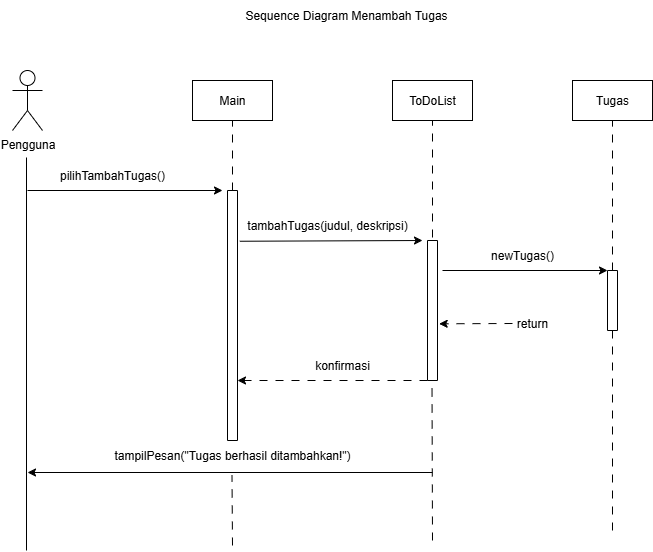

The diagram above was exported from draw.io. Its source (the exported page's mxGraphModel, read from the mxfile embedded in the PNG):
<mxGraphModel dx="786" dy="516" grid="1" gridSize="10" guides="1" tooltips="1" connect="1" arrows="1" fold="1" page="1" pageScale="1" pageWidth="827" pageHeight="1169" math="0" shadow="0">
  <root>
    <mxCell id="0" />
    <mxCell id="1" parent="0" />
    <mxCell id="vHCUperF-IginoI6ZBHy-1" value="Pengguna" style="shape=umlActor;verticalLabelPosition=bottom;verticalAlign=top;html=1;outlineConnect=0;" parent="1" vertex="1">
      <mxGeometry x="80" y="80" width="30" height="60" as="geometry" />
    </mxCell>
    <mxCell id="vHCUperF-IginoI6ZBHy-2" value="Main" style="rounded=0;whiteSpace=wrap;html=1;" parent="1" vertex="1">
      <mxGeometry x="260" y="90" width="80" height="40" as="geometry" />
    </mxCell>
    <mxCell id="vHCUperF-IginoI6ZBHy-3" value="ToDoList" style="rounded=0;whiteSpace=wrap;html=1;" parent="1" vertex="1">
      <mxGeometry x="460" y="90" width="80" height="40" as="geometry" />
    </mxCell>
    <mxCell id="vHCUperF-IginoI6ZBHy-4" value="Tugas" style="rounded=0;whiteSpace=wrap;html=1;" parent="1" vertex="1">
      <mxGeometry x="640" y="90" width="80" height="40" as="geometry" />
    </mxCell>
    <mxCell id="vHCUperF-IginoI6ZBHy-5" value="" style="endArrow=none;html=1;rounded=0;" parent="1" edge="1">
      <mxGeometry width="50" height="50" relative="1" as="geometry">
        <mxPoint x="94" y="167" as="sourcePoint" />
        <mxPoint x="94" y="560" as="targetPoint" />
      </mxGeometry>
    </mxCell>
    <mxCell id="vHCUperF-IginoI6ZBHy-6" value="" style="endArrow=classic;html=1;rounded=0;" parent="1" edge="1">
      <mxGeometry width="50" height="50" relative="1" as="geometry">
        <mxPoint x="95" y="200" as="sourcePoint" />
        <mxPoint x="290" y="200" as="targetPoint" />
      </mxGeometry>
    </mxCell>
    <mxCell id="vHCUperF-IginoI6ZBHy-8" value="" style="shape=partialRectangle;whiteSpace=wrap;html=1;bottom=0;top=0;fillColor=none;" parent="1" vertex="1">
      <mxGeometry x="295" y="200" width="10" height="250" as="geometry" />
    </mxCell>
    <mxCell id="vHCUperF-IginoI6ZBHy-9" value="" style="endArrow=none;html=1;rounded=0;exitX=0;exitY=0;exitDx=0;exitDy=0;entryX=1;entryY=0;entryDx=0;entryDy=0;" parent="1" source="vHCUperF-IginoI6ZBHy-8" target="vHCUperF-IginoI6ZBHy-8" edge="1">
      <mxGeometry width="50" height="50" relative="1" as="geometry">
        <mxPoint x="380" y="280" as="sourcePoint" />
        <mxPoint x="430" y="250" as="targetPoint" />
      </mxGeometry>
    </mxCell>
    <mxCell id="vHCUperF-IginoI6ZBHy-10" value="" style="endArrow=none;html=1;rounded=0;entryX=0.5;entryY=1;entryDx=0;entryDy=0;dashed=1;dashPattern=8 8;" parent="1" target="vHCUperF-IginoI6ZBHy-2" edge="1">
      <mxGeometry width="50" height="50" relative="1" as="geometry">
        <mxPoint x="300" y="200" as="sourcePoint" />
        <mxPoint x="430" y="250" as="targetPoint" />
      </mxGeometry>
    </mxCell>
    <mxCell id="vHCUperF-IginoI6ZBHy-12" value="" style="endArrow=none;html=1;rounded=0;entryX=0.5;entryY=1;entryDx=0;entryDy=0;dashed=1;dashPattern=8 8;" parent="1" target="vHCUperF-IginoI6ZBHy-3" edge="1">
      <mxGeometry width="50" height="50" relative="1" as="geometry">
        <mxPoint x="500" y="247" as="sourcePoint" />
        <mxPoint x="500" y="137" as="targetPoint" />
      </mxGeometry>
    </mxCell>
    <mxCell id="vHCUperF-IginoI6ZBHy-13" value="" style="endArrow=classic;html=1;rounded=0;exitX=1.233;exitY=0.203;exitDx=0;exitDy=0;exitPerimeter=0;" parent="1" source="vHCUperF-IginoI6ZBHy-8" edge="1">
      <mxGeometry width="50" height="50" relative="1" as="geometry">
        <mxPoint x="380" y="300" as="sourcePoint" />
        <mxPoint x="490" y="250" as="targetPoint" />
      </mxGeometry>
    </mxCell>
    <mxCell id="vHCUperF-IginoI6ZBHy-14" value="" style="shape=partialRectangle;whiteSpace=wrap;html=1;bottom=0;top=0;fillColor=none;" parent="1" vertex="1">
      <mxGeometry x="495" y="250" width="10" height="140" as="geometry" />
    </mxCell>
    <mxCell id="vHCUperF-IginoI6ZBHy-15" value="" style="endArrow=none;html=1;rounded=0;exitX=0;exitY=1;exitDx=0;exitDy=0;entryX=1;entryY=1;entryDx=0;entryDy=0;" parent="1" source="vHCUperF-IginoI6ZBHy-8" target="vHCUperF-IginoI6ZBHy-8" edge="1">
      <mxGeometry width="50" height="50" relative="1" as="geometry">
        <mxPoint x="380" y="300" as="sourcePoint" />
        <mxPoint x="430" y="250" as="targetPoint" />
      </mxGeometry>
    </mxCell>
    <mxCell id="vHCUperF-IginoI6ZBHy-16" value="" style="endArrow=none;html=1;rounded=0;entryX=1;entryY=0;entryDx=0;entryDy=0;exitX=0;exitY=0;exitDx=0;exitDy=0;" parent="1" source="vHCUperF-IginoI6ZBHy-14" target="vHCUperF-IginoI6ZBHy-14" edge="1">
      <mxGeometry width="50" height="50" relative="1" as="geometry">
        <mxPoint x="420" y="350" as="sourcePoint" />
        <mxPoint x="430" y="250" as="targetPoint" />
      </mxGeometry>
    </mxCell>
    <mxCell id="vHCUperF-IginoI6ZBHy-17" value="" style="endArrow=none;html=1;rounded=0;entryX=1;entryY=1;entryDx=0;entryDy=0;exitX=0;exitY=1;exitDx=0;exitDy=0;" parent="1" source="vHCUperF-IginoI6ZBHy-14" target="vHCUperF-IginoI6ZBHy-14" edge="1">
      <mxGeometry width="50" height="50" relative="1" as="geometry">
        <mxPoint x="380" y="300" as="sourcePoint" />
        <mxPoint x="430" y="250" as="targetPoint" />
      </mxGeometry>
    </mxCell>
    <mxCell id="vHCUperF-IginoI6ZBHy-18" value="" style="endArrow=classic;html=1;rounded=0;exitX=0;exitY=1;exitDx=0;exitDy=0;dashed=1;dashPattern=8 8;" parent="1" source="vHCUperF-IginoI6ZBHy-14" edge="1">
      <mxGeometry width="50" height="50" relative="1" as="geometry">
        <mxPoint x="380" y="300" as="sourcePoint" />
        <mxPoint x="305" y="390" as="targetPoint" />
      </mxGeometry>
    </mxCell>
    <mxCell id="vHCUperF-IginoI6ZBHy-19" value="" style="endArrow=none;dashed=1;html=1;rounded=0;entryX=0.5;entryY=1;entryDx=0;entryDy=0;dashPattern=8 8;" parent="1" target="vHCUperF-IginoI6ZBHy-4" edge="1">
      <mxGeometry width="50" height="50" relative="1" as="geometry">
        <mxPoint x="680" y="280" as="sourcePoint" />
        <mxPoint x="430" y="250" as="targetPoint" />
      </mxGeometry>
    </mxCell>
    <mxCell id="vHCUperF-IginoI6ZBHy-20" value="" style="shape=partialRectangle;whiteSpace=wrap;html=1;bottom=0;top=0;fillColor=none;" parent="1" vertex="1">
      <mxGeometry x="675" y="280" width="10" height="60" as="geometry" />
    </mxCell>
    <mxCell id="vHCUperF-IginoI6ZBHy-21" value="" style="endArrow=none;html=1;rounded=0;entryX=1;entryY=0;entryDx=0;entryDy=0;exitX=0;exitY=0;exitDx=0;exitDy=0;" parent="1" source="vHCUperF-IginoI6ZBHy-20" target="vHCUperF-IginoI6ZBHy-20" edge="1">
      <mxGeometry width="50" height="50" relative="1" as="geometry">
        <mxPoint x="380" y="300" as="sourcePoint" />
        <mxPoint x="430" y="250" as="targetPoint" />
      </mxGeometry>
    </mxCell>
    <mxCell id="vHCUperF-IginoI6ZBHy-22" value="" style="endArrow=none;html=1;rounded=0;entryX=1;entryY=1;entryDx=0;entryDy=0;exitX=0;exitY=1;exitDx=0;exitDy=0;" parent="1" source="vHCUperF-IginoI6ZBHy-20" target="vHCUperF-IginoI6ZBHy-20" edge="1">
      <mxGeometry width="50" height="50" relative="1" as="geometry">
        <mxPoint x="380" y="300" as="sourcePoint" />
        <mxPoint x="430" y="250" as="targetPoint" />
      </mxGeometry>
    </mxCell>
    <mxCell id="vHCUperF-IginoI6ZBHy-23" value="" style="endArrow=none;html=1;rounded=0;entryX=0.5;entryY=1;entryDx=0;entryDy=0;dashed=1;dashPattern=8 8;" parent="1" target="vHCUperF-IginoI6ZBHy-20" edge="1">
      <mxGeometry width="50" height="50" relative="1" as="geometry">
        <mxPoint x="680" y="540" as="sourcePoint" />
        <mxPoint x="430" y="250" as="targetPoint" />
      </mxGeometry>
    </mxCell>
    <mxCell id="vHCUperF-IginoI6ZBHy-24" value="" style="endArrow=none;html=1;rounded=0;entryX=0.5;entryY=1;entryDx=0;entryDy=0;dashed=1;dashPattern=8 8;" parent="1" edge="1">
      <mxGeometry width="50" height="50" relative="1" as="geometry">
        <mxPoint x="500" y="550" as="sourcePoint" />
        <mxPoint x="499.5" y="390" as="targetPoint" />
      </mxGeometry>
    </mxCell>
    <mxCell id="vHCUperF-IginoI6ZBHy-25" value="" style="endArrow=none;html=1;rounded=0;entryX=0.5;entryY=1;entryDx=0;entryDy=0;dashed=1;dashPattern=8 8;" parent="1" edge="1">
      <mxGeometry width="50" height="50" relative="1" as="geometry">
        <mxPoint x="300" y="555" as="sourcePoint" />
        <mxPoint x="299.5" y="485" as="targetPoint" />
      </mxGeometry>
    </mxCell>
    <mxCell id="vHCUperF-IginoI6ZBHy-27" value="" style="endArrow=classic;html=1;rounded=0;" parent="1" edge="1">
      <mxGeometry width="50" height="50" relative="1" as="geometry">
        <mxPoint x="500" y="482" as="sourcePoint" />
        <mxPoint x="95" y="482" as="targetPoint" />
      </mxGeometry>
    </mxCell>
    <mxCell id="vHCUperF-IginoI6ZBHy-28" value="" style="endArrow=classic;html=1;rounded=0;entryX=0;entryY=0;entryDx=0;entryDy=0;" parent="1" target="vHCUperF-IginoI6ZBHy-20" edge="1">
      <mxGeometry width="50" height="50" relative="1" as="geometry">
        <mxPoint x="510" y="280" as="sourcePoint" />
        <mxPoint x="430" y="240" as="targetPoint" />
      </mxGeometry>
    </mxCell>
    <mxCell id="vHCUperF-IginoI6ZBHy-29" value="" style="endArrow=classic;html=1;rounded=0;entryX=1.167;entryY=0.595;entryDx=0;entryDy=0;entryPerimeter=0;dashed=1;dashPattern=8 8;" parent="1" target="vHCUperF-IginoI6ZBHy-14" edge="1">
      <mxGeometry width="50" height="50" relative="1" as="geometry">
        <mxPoint x="580" y="333" as="sourcePoint" />
        <mxPoint x="430" y="320" as="targetPoint" />
      </mxGeometry>
    </mxCell>
    <mxCell id="vHCUperF-IginoI6ZBHy-30" value="pilihTambahTugas()" style="text;html=1;align=center;verticalAlign=middle;whiteSpace=wrap;rounded=0;" parent="1" vertex="1">
      <mxGeometry x="150" y="170" width="60" height="30" as="geometry" />
    </mxCell>
    <mxCell id="vHCUperF-IginoI6ZBHy-33" value="tambahTugas(judul, deskripsi)" style="text;html=1;align=center;verticalAlign=middle;whiteSpace=wrap;rounded=0;" parent="1" vertex="1">
      <mxGeometry x="305" y="220" width="180" height="30" as="geometry" />
    </mxCell>
    <mxCell id="vHCUperF-IginoI6ZBHy-34" value="newTugas()" style="text;html=1;align=center;verticalAlign=middle;whiteSpace=wrap;rounded=0;" parent="1" vertex="1">
      <mxGeometry x="560" y="250" width="60" height="30" as="geometry" />
    </mxCell>
    <mxCell id="vHCUperF-IginoI6ZBHy-35" value="return" style="text;html=1;align=center;verticalAlign=middle;whiteSpace=wrap;rounded=0;" parent="1" vertex="1">
      <mxGeometry x="570" y="318" width="60" height="30" as="geometry" />
    </mxCell>
    <mxCell id="vHCUperF-IginoI6ZBHy-37" value="konfirmasi" style="text;html=1;align=center;verticalAlign=middle;whiteSpace=wrap;rounded=0;" parent="1" vertex="1">
      <mxGeometry x="380" y="360" width="60" height="30" as="geometry" />
    </mxCell>
    <mxCell id="vHCUperF-IginoI6ZBHy-38" value="tampilPesan(&quot;Tugas berhasil ditambahkan!&quot;)" style="text;html=1;align=center;verticalAlign=middle;whiteSpace=wrap;rounded=0;" parent="1" vertex="1">
      <mxGeometry x="155" y="450" width="290" height="30" as="geometry" />
    </mxCell>
    <mxCell id="vHCUperF-IginoI6ZBHy-39" value="Sequence Diagram Menambah Tugas" style="text;html=1;align=center;verticalAlign=middle;whiteSpace=wrap;rounded=0;" parent="1" vertex="1">
      <mxGeometry x="266" y="10" width="296" height="30" as="geometry" />
    </mxCell>
  </root>
</mxGraphModel>